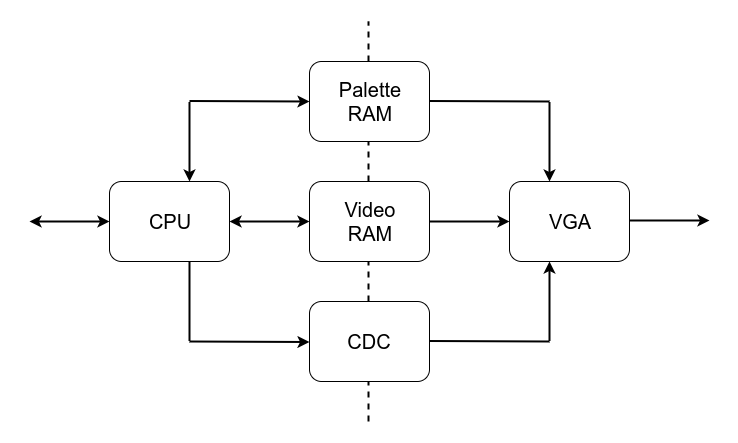

The diagram above was exported from draw.io. Its source (the exported page's mxGraphModel, read from the mxfile embedded in the PNG):
<mxGraphModel dx="1355" dy="817" grid="1" gridSize="10" guides="1" tooltips="1" connect="1" arrows="1" fold="1" page="1" pageScale="1" pageWidth="1654" pageHeight="1169" math="0" shadow="0">
  <root>
    <mxCell id="0" />
    <mxCell id="1" parent="0" />
    <mxCell id="NmkB0BKBPevX9E6XO_Df-20" value="" style="endArrow=none;dashed=1;html=1;strokeWidth=2;" parent="1" edge="1">
      <mxGeometry width="50" height="50" relative="1" as="geometry">
        <mxPoint x="659" y="480" as="sourcePoint" />
        <mxPoint x="659" y="80" as="targetPoint" />
      </mxGeometry>
    </mxCell>
    <mxCell id="NmkB0BKBPevX9E6XO_Df-1" value="&lt;font style=&quot;font-size: 20px ; font-weight: normal&quot;&gt;CPU&lt;/font&gt;" style="rounded=1;whiteSpace=wrap;html=1;fontStyle=1" parent="1" vertex="1">
      <mxGeometry x="400" y="240" width="120" height="80" as="geometry" />
    </mxCell>
    <mxCell id="NmkB0BKBPevX9E6XO_Df-2" value="&lt;font style=&quot;font-size: 20px&quot;&gt;Video&lt;br&gt;RAM&lt;br&gt;&lt;/font&gt;" style="rounded=1;whiteSpace=wrap;html=1;" parent="1" vertex="1">
      <mxGeometry x="600" y="240" width="120" height="80" as="geometry" />
    </mxCell>
    <mxCell id="NmkB0BKBPevX9E6XO_Df-3" value="&lt;font style=&quot;font-size: 20px&quot;&gt;Palette&lt;br&gt;RAM&lt;br&gt;&lt;/font&gt;" style="rounded=1;whiteSpace=wrap;html=1;" parent="1" vertex="1">
      <mxGeometry x="600" y="120" width="120" height="80" as="geometry" />
    </mxCell>
    <mxCell id="NmkB0BKBPevX9E6XO_Df-4" value="&lt;font style=&quot;font-size: 20px&quot;&gt;CDC&lt;/font&gt;" style="rounded=1;whiteSpace=wrap;html=1;" parent="1" vertex="1">
      <mxGeometry x="600" y="360" width="120" height="80" as="geometry" />
    </mxCell>
    <mxCell id="NmkB0BKBPevX9E6XO_Df-5" value="&lt;font style=&quot;font-size: 20px&quot;&gt;VGA&lt;/font&gt;" style="rounded=1;whiteSpace=wrap;html=1;" parent="1" vertex="1">
      <mxGeometry x="800" y="240" width="120" height="80" as="geometry" />
    </mxCell>
    <mxCell id="NmkB0BKBPevX9E6XO_Df-6" value="" style="endArrow=classic;html=1;strokeWidth=2;startArrow=classic;startFill=1;" parent="1" edge="1">
      <mxGeometry width="50" height="50" relative="1" as="geometry">
        <mxPoint x="320" y="280" as="sourcePoint" />
        <mxPoint x="400" y="280" as="targetPoint" />
      </mxGeometry>
    </mxCell>
    <mxCell id="NmkB0BKBPevX9E6XO_Df-8" value="" style="endArrow=classic;html=1;strokeWidth=2;startArrow=classic;startFill=1;" parent="1" edge="1">
      <mxGeometry width="50" height="50" relative="1" as="geometry">
        <mxPoint x="520" y="280" as="sourcePoint" />
        <mxPoint x="600" y="280" as="targetPoint" />
      </mxGeometry>
    </mxCell>
    <mxCell id="NmkB0BKBPevX9E6XO_Df-9" value="" style="endArrow=classic;html=1;strokeWidth=2;" parent="1" edge="1">
      <mxGeometry width="50" height="50" relative="1" as="geometry">
        <mxPoint x="720" y="280" as="sourcePoint" />
        <mxPoint x="800" y="280" as="targetPoint" />
      </mxGeometry>
    </mxCell>
    <mxCell id="NmkB0BKBPevX9E6XO_Df-10" value="" style="endArrow=classic;html=1;strokeWidth=2;" parent="1" edge="1">
      <mxGeometry width="50" height="50" relative="1" as="geometry">
        <mxPoint x="920" y="279" as="sourcePoint" />
        <mxPoint x="1000" y="279" as="targetPoint" />
      </mxGeometry>
    </mxCell>
    <mxCell id="NmkB0BKBPevX9E6XO_Df-11" value="" style="endArrow=none;html=1;strokeWidth=2;endFill=0;" parent="1" edge="1">
      <mxGeometry width="50" height="50" relative="1" as="geometry">
        <mxPoint x="720" y="159.5" as="sourcePoint" />
        <mxPoint x="840" y="160" as="targetPoint" />
      </mxGeometry>
    </mxCell>
    <mxCell id="NmkB0BKBPevX9E6XO_Df-12" value="" style="endArrow=none;html=1;strokeWidth=2;endFill=0;" parent="1" edge="1">
      <mxGeometry width="50" height="50" relative="1" as="geometry">
        <mxPoint x="720" y="399.5" as="sourcePoint" />
        <mxPoint x="840" y="400" as="targetPoint" />
      </mxGeometry>
    </mxCell>
    <mxCell id="NmkB0BKBPevX9E6XO_Df-13" value="" style="endArrow=classic;html=1;strokeWidth=2;endFill=1;" parent="1" edge="1">
      <mxGeometry width="50" height="50" relative="1" as="geometry">
        <mxPoint x="480" y="400" as="sourcePoint" />
        <mxPoint x="600" y="400.5" as="targetPoint" />
      </mxGeometry>
    </mxCell>
    <mxCell id="NmkB0BKBPevX9E6XO_Df-14" value="" style="endArrow=classic;html=1;strokeWidth=2;endFill=1;" parent="1" edge="1">
      <mxGeometry width="50" height="50" relative="1" as="geometry">
        <mxPoint x="480" y="159.5" as="sourcePoint" />
        <mxPoint x="600" y="160" as="targetPoint" />
      </mxGeometry>
    </mxCell>
    <mxCell id="NmkB0BKBPevX9E6XO_Df-15" value="" style="endArrow=classic;html=1;strokeWidth=2;" parent="1" edge="1">
      <mxGeometry width="50" height="50" relative="1" as="geometry">
        <mxPoint x="840" y="160.5" as="sourcePoint" />
        <mxPoint x="840" y="240" as="targetPoint" />
      </mxGeometry>
    </mxCell>
    <mxCell id="NmkB0BKBPevX9E6XO_Df-16" value="" style="endArrow=none;html=1;strokeWidth=2;startArrow=classic;startFill=1;endFill=0;" parent="1" edge="1">
      <mxGeometry width="50" height="50" relative="1" as="geometry">
        <mxPoint x="840" y="320" as="sourcePoint" />
        <mxPoint x="840" y="399.5" as="targetPoint" />
      </mxGeometry>
    </mxCell>
    <mxCell id="NmkB0BKBPevX9E6XO_Df-17" value="" style="endArrow=none;html=1;strokeWidth=2;startArrow=none;startFill=0;endFill=0;" parent="1" edge="1">
      <mxGeometry width="50" height="50" relative="1" as="geometry">
        <mxPoint x="480" y="320" as="sourcePoint" />
        <mxPoint x="480" y="399.5" as="targetPoint" />
      </mxGeometry>
    </mxCell>
    <mxCell id="NmkB0BKBPevX9E6XO_Df-19" value="" style="endArrow=classic;html=1;strokeWidth=2;" parent="1" edge="1">
      <mxGeometry width="50" height="50" relative="1" as="geometry">
        <mxPoint x="480" y="160.5" as="sourcePoint" />
        <mxPoint x="480" y="240" as="targetPoint" />
      </mxGeometry>
    </mxCell>
  </root>
</mxGraphModel>